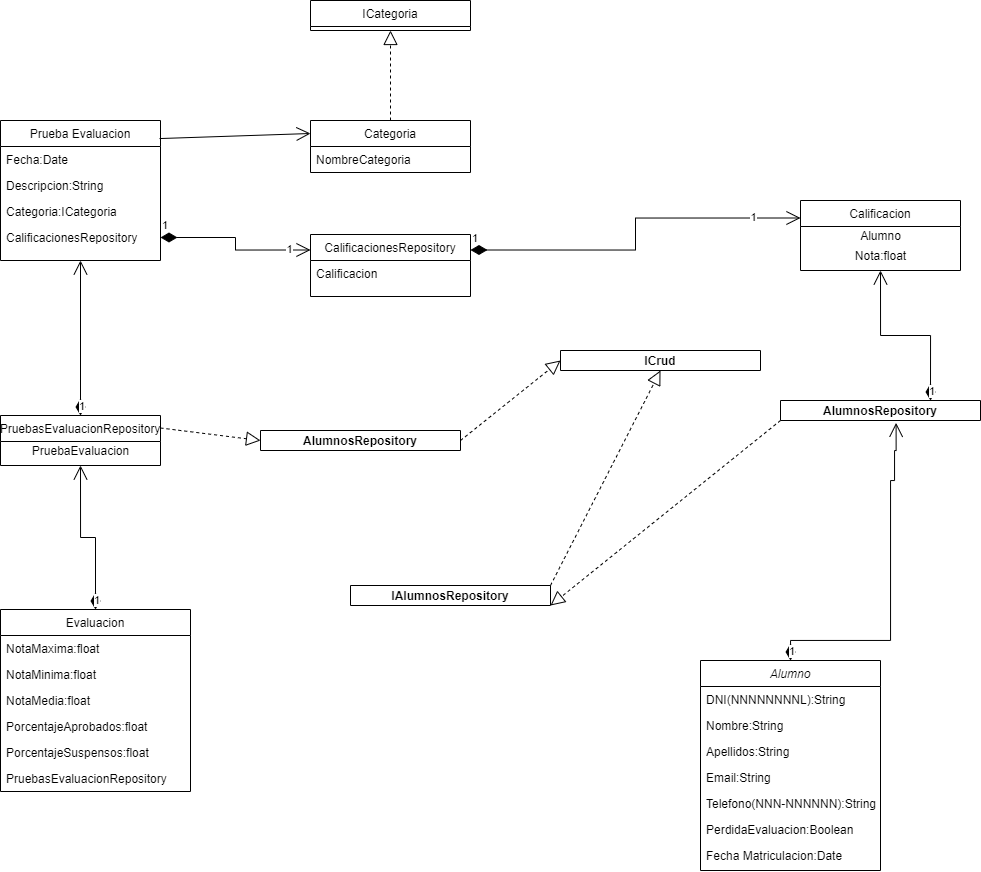

The diagram above was exported from draw.io. Its source (the exported page's mxGraphModel, read from the mxfile embedded in the PNG):
<mxGraphModel dx="1413" dy="921" grid="1" gridSize="10" guides="1" tooltips="1" connect="1" arrows="1" fold="1" page="1" pageScale="1" pageWidth="827" pageHeight="1169" math="0" shadow="0">
  <root>
    <mxCell id="WIyWlLk6GJQsqaUBKTNV-0" />
    <mxCell id="WIyWlLk6GJQsqaUBKTNV-1" parent="WIyWlLk6GJQsqaUBKTNV-0" />
    <mxCell id="zkfFHV4jXpPFQw0GAbJ--0" value="Alumno" style="swimlane;fontStyle=2;align=center;verticalAlign=top;childLayout=stackLayout;horizontal=1;startSize=26;horizontalStack=0;resizeParent=1;resizeLast=0;collapsible=1;marginBottom=0;rounded=0;shadow=0;strokeWidth=1;" parent="WIyWlLk6GJQsqaUBKTNV-1" vertex="1">
      <mxGeometry x="700" y="660" width="180" height="210" as="geometry">
        <mxRectangle x="230" y="140" width="160" height="26" as="alternateBounds" />
      </mxGeometry>
    </mxCell>
    <mxCell id="zkfFHV4jXpPFQw0GAbJ--1" value="DNI(NNNNNNNNL):String" style="text;align=left;verticalAlign=top;spacingLeft=4;spacingRight=4;overflow=hidden;rotatable=0;points=[[0,0.5],[1,0.5]];portConstraint=eastwest;" parent="zkfFHV4jXpPFQw0GAbJ--0" vertex="1">
      <mxGeometry y="26" width="180" height="26" as="geometry" />
    </mxCell>
    <mxCell id="zkfFHV4jXpPFQw0GAbJ--2" value="Nombre:String" style="text;align=left;verticalAlign=top;spacingLeft=4;spacingRight=4;overflow=hidden;rotatable=0;points=[[0,0.5],[1,0.5]];portConstraint=eastwest;rounded=0;shadow=0;html=0;" parent="zkfFHV4jXpPFQw0GAbJ--0" vertex="1">
      <mxGeometry y="52" width="180" height="26" as="geometry" />
    </mxCell>
    <mxCell id="zkfFHV4jXpPFQw0GAbJ--3" value="Apellidos:String" style="text;align=left;verticalAlign=top;spacingLeft=4;spacingRight=4;overflow=hidden;rotatable=0;points=[[0,0.5],[1,0.5]];portConstraint=eastwest;rounded=0;shadow=0;html=0;" parent="zkfFHV4jXpPFQw0GAbJ--0" vertex="1">
      <mxGeometry y="78" width="180" height="26" as="geometry" />
    </mxCell>
    <mxCell id="qECCsmo0VnskJDIxRMEx-0" value="Email:String" style="text;align=left;verticalAlign=top;spacingLeft=4;spacingRight=4;overflow=hidden;rotatable=0;points=[[0,0.5],[1,0.5]];portConstraint=eastwest;rounded=0;shadow=0;html=0;" parent="zkfFHV4jXpPFQw0GAbJ--0" vertex="1">
      <mxGeometry y="104" width="180" height="26" as="geometry" />
    </mxCell>
    <mxCell id="qECCsmo0VnskJDIxRMEx-1" value="Telefono(NNN-NNNNNN):String" style="text;align=left;verticalAlign=top;spacingLeft=4;spacingRight=4;overflow=hidden;rotatable=0;points=[[0,0.5],[1,0.5]];portConstraint=eastwest;rounded=0;shadow=0;html=0;" parent="zkfFHV4jXpPFQw0GAbJ--0" vertex="1">
      <mxGeometry y="130" width="180" height="26" as="geometry" />
    </mxCell>
    <mxCell id="qECCsmo0VnskJDIxRMEx-2" value="PerdidaEvaluacion:Boolean" style="text;align=left;verticalAlign=top;spacingLeft=4;spacingRight=4;overflow=hidden;rotatable=0;points=[[0,0.5],[1,0.5]];portConstraint=eastwest;rounded=0;shadow=0;html=0;" parent="zkfFHV4jXpPFQw0GAbJ--0" vertex="1">
      <mxGeometry y="156" width="180" height="26" as="geometry" />
    </mxCell>
    <mxCell id="qECCsmo0VnskJDIxRMEx-3" value="Fecha Matriculacion:Date" style="text;align=left;verticalAlign=top;spacingLeft=4;spacingRight=4;overflow=hidden;rotatable=0;points=[[0,0.5],[1,0.5]];portConstraint=eastwest;rounded=0;shadow=0;html=0;" parent="zkfFHV4jXpPFQw0GAbJ--0" vertex="1">
      <mxGeometry y="182" width="180" height="26" as="geometry" />
    </mxCell>
    <mxCell id="zkfFHV4jXpPFQw0GAbJ--6" value="Evaluacion" style="swimlane;fontStyle=0;align=center;verticalAlign=top;childLayout=stackLayout;horizontal=1;startSize=26;horizontalStack=0;resizeParent=1;resizeLast=0;collapsible=1;marginBottom=0;rounded=0;shadow=0;strokeWidth=1;" parent="WIyWlLk6GJQsqaUBKTNV-1" vertex="1">
      <mxGeometry y="609" width="190" height="182" as="geometry">
        <mxRectangle x="130" y="380" width="160" height="26" as="alternateBounds" />
      </mxGeometry>
    </mxCell>
    <mxCell id="zkfFHV4jXpPFQw0GAbJ--7" value="NotaMaxima:float" style="text;align=left;verticalAlign=top;spacingLeft=4;spacingRight=4;overflow=hidden;rotatable=0;points=[[0,0.5],[1,0.5]];portConstraint=eastwest;" parent="zkfFHV4jXpPFQw0GAbJ--6" vertex="1">
      <mxGeometry y="26" width="190" height="26" as="geometry" />
    </mxCell>
    <mxCell id="zkfFHV4jXpPFQw0GAbJ--8" value="NotaMinima:float" style="text;align=left;verticalAlign=top;spacingLeft=4;spacingRight=4;overflow=hidden;rotatable=0;points=[[0,0.5],[1,0.5]];portConstraint=eastwest;rounded=0;shadow=0;html=0;" parent="zkfFHV4jXpPFQw0GAbJ--6" vertex="1">
      <mxGeometry y="52" width="190" height="26" as="geometry" />
    </mxCell>
    <mxCell id="qECCsmo0VnskJDIxRMEx-21" value="NotaMedia:float" style="text;align=left;verticalAlign=top;spacingLeft=4;spacingRight=4;overflow=hidden;rotatable=0;points=[[0,0.5],[1,0.5]];portConstraint=eastwest;rounded=0;shadow=0;html=0;" parent="zkfFHV4jXpPFQw0GAbJ--6" vertex="1">
      <mxGeometry y="78" width="190" height="26" as="geometry" />
    </mxCell>
    <mxCell id="qECCsmo0VnskJDIxRMEx-22" value="PorcentajeAprobados:float" style="text;align=left;verticalAlign=top;spacingLeft=4;spacingRight=4;overflow=hidden;rotatable=0;points=[[0,0.5],[1,0.5]];portConstraint=eastwest;rounded=0;shadow=0;html=0;" parent="zkfFHV4jXpPFQw0GAbJ--6" vertex="1">
      <mxGeometry y="104" width="190" height="26" as="geometry" />
    </mxCell>
    <mxCell id="qECCsmo0VnskJDIxRMEx-23" value="PorcentajeSuspensos:float" style="text;align=left;verticalAlign=top;spacingLeft=4;spacingRight=4;overflow=hidden;rotatable=0;points=[[0,0.5],[1,0.5]];portConstraint=eastwest;rounded=0;shadow=0;html=0;" parent="zkfFHV4jXpPFQw0GAbJ--6" vertex="1">
      <mxGeometry y="130" width="190" height="26" as="geometry" />
    </mxCell>
    <mxCell id="qECCsmo0VnskJDIxRMEx-24" value="PruebasEvaluacionRepository" style="text;align=left;verticalAlign=top;spacingLeft=4;spacingRight=4;overflow=hidden;rotatable=0;points=[[0,0.5],[1,0.5]];portConstraint=eastwest;rounded=0;shadow=0;html=0;" parent="zkfFHV4jXpPFQw0GAbJ--6" vertex="1">
      <mxGeometry y="156" width="190" height="26" as="geometry" />
    </mxCell>
    <mxCell id="zkfFHV4jXpPFQw0GAbJ--13" value="CalificacionesRepository" style="swimlane;fontStyle=0;align=center;verticalAlign=top;childLayout=stackLayout;horizontal=1;startSize=26;horizontalStack=0;resizeParent=1;resizeLast=0;collapsible=1;marginBottom=0;rounded=0;shadow=0;strokeWidth=1;" parent="WIyWlLk6GJQsqaUBKTNV-1" vertex="1">
      <mxGeometry x="310" y="234" width="160" height="62" as="geometry">
        <mxRectangle x="340" y="380" width="170" height="26" as="alternateBounds" />
      </mxGeometry>
    </mxCell>
    <mxCell id="zkfFHV4jXpPFQw0GAbJ--14" value="Calificacion" style="text;align=left;verticalAlign=top;spacingLeft=4;spacingRight=4;overflow=hidden;rotatable=0;points=[[0,0.5],[1,0.5]];portConstraint=eastwest;" parent="zkfFHV4jXpPFQw0GAbJ--13" vertex="1">
      <mxGeometry y="26" width="160" height="26" as="geometry" />
    </mxCell>
    <mxCell id="zkfFHV4jXpPFQw0GAbJ--17" value="Prueba Evaluacion" style="swimlane;fontStyle=0;align=center;verticalAlign=top;childLayout=stackLayout;horizontal=1;startSize=26;horizontalStack=0;resizeParent=1;resizeLast=0;collapsible=1;marginBottom=0;rounded=0;shadow=0;strokeWidth=1;" parent="WIyWlLk6GJQsqaUBKTNV-1" vertex="1">
      <mxGeometry y="120" width="160" height="140" as="geometry">
        <mxRectangle x="550" y="140" width="160" height="26" as="alternateBounds" />
      </mxGeometry>
    </mxCell>
    <mxCell id="zkfFHV4jXpPFQw0GAbJ--18" value="Fecha:Date" style="text;align=left;verticalAlign=top;spacingLeft=4;spacingRight=4;overflow=hidden;rotatable=0;points=[[0,0.5],[1,0.5]];portConstraint=eastwest;" parent="zkfFHV4jXpPFQw0GAbJ--17" vertex="1">
      <mxGeometry y="26" width="160" height="26" as="geometry" />
    </mxCell>
    <mxCell id="zkfFHV4jXpPFQw0GAbJ--19" value="Descripcion:String" style="text;align=left;verticalAlign=top;spacingLeft=4;spacingRight=4;overflow=hidden;rotatable=0;points=[[0,0.5],[1,0.5]];portConstraint=eastwest;rounded=0;shadow=0;html=0;" parent="zkfFHV4jXpPFQw0GAbJ--17" vertex="1">
      <mxGeometry y="52" width="160" height="26" as="geometry" />
    </mxCell>
    <mxCell id="zkfFHV4jXpPFQw0GAbJ--20" value="Categoria:ICategoria" style="text;align=left;verticalAlign=top;spacingLeft=4;spacingRight=4;overflow=hidden;rotatable=0;points=[[0,0.5],[1,0.5]];portConstraint=eastwest;rounded=0;shadow=0;html=0;" parent="zkfFHV4jXpPFQw0GAbJ--17" vertex="1">
      <mxGeometry y="78" width="160" height="26" as="geometry" />
    </mxCell>
    <mxCell id="zkfFHV4jXpPFQw0GAbJ--21" value="CalificacionesRepository" style="text;align=left;verticalAlign=top;spacingLeft=4;spacingRight=4;overflow=hidden;rotatable=0;points=[[0,0.5],[1,0.5]];portConstraint=eastwest;rounded=0;shadow=0;html=0;" parent="zkfFHV4jXpPFQw0GAbJ--17" vertex="1">
      <mxGeometry y="104" width="160" height="26" as="geometry" />
    </mxCell>
    <mxCell id="qECCsmo0VnskJDIxRMEx-6" value="ICategoria" style="swimlane;fontStyle=0;align=center;verticalAlign=top;childLayout=stackLayout;horizontal=1;startSize=26;horizontalStack=0;resizeParent=1;resizeLast=0;collapsible=1;marginBottom=0;rounded=0;shadow=0;strokeWidth=1;" parent="WIyWlLk6GJQsqaUBKTNV-1" vertex="1">
      <mxGeometry x="310" width="160" height="30" as="geometry">
        <mxRectangle x="340" y="380" width="170" height="26" as="alternateBounds" />
      </mxGeometry>
    </mxCell>
    <mxCell id="qECCsmo0VnskJDIxRMEx-11" value="Calificacion" style="swimlane;fontStyle=0;align=center;verticalAlign=top;childLayout=stackLayout;horizontal=1;startSize=26;horizontalStack=0;resizeParent=1;resizeLast=0;collapsible=1;marginBottom=0;rounded=0;shadow=0;strokeWidth=1;" parent="WIyWlLk6GJQsqaUBKTNV-1" vertex="1">
      <mxGeometry x="800" y="200" width="160" height="70" as="geometry">
        <mxRectangle x="340" y="380" width="170" height="26" as="alternateBounds" />
      </mxGeometry>
    </mxCell>
    <mxCell id="qECCsmo0VnskJDIxRMEx-13" value="Alumno" style="text;html=1;align=center;verticalAlign=middle;resizable=0;points=[];autosize=1;strokeColor=none;fillColor=none;" parent="qECCsmo0VnskJDIxRMEx-11" vertex="1">
      <mxGeometry y="26" width="160" height="20" as="geometry" />
    </mxCell>
    <mxCell id="qECCsmo0VnskJDIxRMEx-14" value="Nota:float" style="text;html=1;align=center;verticalAlign=middle;resizable=0;points=[];autosize=1;strokeColor=none;fillColor=none;" parent="qECCsmo0VnskJDIxRMEx-11" vertex="1">
      <mxGeometry y="46" width="160" height="20" as="geometry" />
    </mxCell>
    <mxCell id="qECCsmo0VnskJDIxRMEx-25" value="PruebasEvaluacionRepository" style="swimlane;fontStyle=0;align=center;verticalAlign=top;childLayout=stackLayout;horizontal=1;startSize=26;horizontalStack=0;resizeParent=1;resizeLast=0;collapsible=1;marginBottom=0;rounded=0;shadow=0;strokeWidth=1;" parent="WIyWlLk6GJQsqaUBKTNV-1" vertex="1">
      <mxGeometry y="415" width="160" height="50" as="geometry">
        <mxRectangle x="340" y="380" width="170" height="26" as="alternateBounds" />
      </mxGeometry>
    </mxCell>
    <mxCell id="qECCsmo0VnskJDIxRMEx-26" value="PruebaEvaluacion" style="text;html=1;align=center;verticalAlign=middle;resizable=0;points=[];autosize=1;strokeColor=none;fillColor=none;" parent="qECCsmo0VnskJDIxRMEx-25" vertex="1">
      <mxGeometry y="26" width="160" height="20" as="geometry" />
    </mxCell>
    <mxCell id="qECCsmo0VnskJDIxRMEx-32" value="Categoria" style="swimlane;fontStyle=0;align=center;verticalAlign=top;childLayout=stackLayout;horizontal=1;startSize=26;horizontalStack=0;resizeParent=1;resizeLast=0;collapsible=1;marginBottom=0;rounded=0;shadow=0;strokeWidth=1;" parent="WIyWlLk6GJQsqaUBKTNV-1" vertex="1">
      <mxGeometry x="310" y="120" width="160" height="52" as="geometry">
        <mxRectangle x="340" y="380" width="170" height="26" as="alternateBounds" />
      </mxGeometry>
    </mxCell>
    <mxCell id="qECCsmo0VnskJDIxRMEx-41" value="NombreCategoria" style="text;align=left;verticalAlign=top;spacingLeft=4;spacingRight=4;overflow=hidden;rotatable=0;points=[[0,0.5],[1,0.5]];portConstraint=eastwest;" parent="qECCsmo0VnskJDIxRMEx-32" vertex="1">
      <mxGeometry y="26" width="160" height="26" as="geometry" />
    </mxCell>
    <mxCell id="qECCsmo0VnskJDIxRMEx-34" value="" style="endArrow=block;dashed=1;endFill=0;endSize=12;html=1;rounded=0;" parent="WIyWlLk6GJQsqaUBKTNV-1" source="qECCsmo0VnskJDIxRMEx-32" target="qECCsmo0VnskJDIxRMEx-6" edge="1">
      <mxGeometry width="160" relative="1" as="geometry">
        <mxPoint x="280" y="70" as="sourcePoint" />
        <mxPoint x="440" y="70" as="targetPoint" />
      </mxGeometry>
    </mxCell>
    <mxCell id="qECCsmo0VnskJDIxRMEx-48" value="1" style="endArrow=open;html=1;endSize=12;startArrow=diamondThin;startSize=14;startFill=1;edgeStyle=orthogonalEdgeStyle;align=left;verticalAlign=bottom;rounded=0;exitX=1;exitY=0.5;exitDx=0;exitDy=0;entryX=0;entryY=0.25;entryDx=0;entryDy=0;" parent="WIyWlLk6GJQsqaUBKTNV-1" source="zkfFHV4jXpPFQw0GAbJ--21" target="zkfFHV4jXpPFQw0GAbJ--13" edge="1">
      <mxGeometry x="-1" y="3" relative="1" as="geometry">
        <mxPoint x="170" y="290" as="sourcePoint" />
        <mxPoint x="260" y="330" as="targetPoint" />
      </mxGeometry>
    </mxCell>
    <mxCell id="qECCsmo0VnskJDIxRMEx-49" value="1" style="edgeLabel;html=1;align=center;verticalAlign=middle;resizable=0;points=[];" parent="qECCsmo0VnskJDIxRMEx-48" vertex="1" connectable="0">
      <mxGeometry x="0.7375" y="1" relative="1" as="geometry">
        <mxPoint as="offset" />
      </mxGeometry>
    </mxCell>
    <mxCell id="qECCsmo0VnskJDIxRMEx-50" value="1" style="endArrow=open;html=1;endSize=12;startArrow=diamondThin;startSize=14;startFill=1;edgeStyle=orthogonalEdgeStyle;align=left;verticalAlign=bottom;rounded=0;exitX=1;exitY=0.25;exitDx=0;exitDy=0;entryX=0;entryY=0.25;entryDx=0;entryDy=0;" parent="WIyWlLk6GJQsqaUBKTNV-1" source="zkfFHV4jXpPFQw0GAbJ--13" target="qECCsmo0VnskJDIxRMEx-11" edge="1">
      <mxGeometry x="-1" y="3" relative="1" as="geometry">
        <mxPoint x="560" y="357.5" as="sourcePoint" />
        <mxPoint x="700" y="360" as="targetPoint" />
      </mxGeometry>
    </mxCell>
    <mxCell id="qECCsmo0VnskJDIxRMEx-51" value="1" style="edgeLabel;html=1;align=center;verticalAlign=middle;resizable=0;points=[];" parent="qECCsmo0VnskJDIxRMEx-50" vertex="1" connectable="0">
      <mxGeometry x="0.7375" y="1" relative="1" as="geometry">
        <mxPoint as="offset" />
      </mxGeometry>
    </mxCell>
    <mxCell id="qECCsmo0VnskJDIxRMEx-53" value="" style="endArrow=open;endFill=1;endSize=12;html=1;rounded=0;exitX=0.994;exitY=0.129;exitDx=0;exitDy=0;exitPerimeter=0;entryX=0;entryY=0.25;entryDx=0;entryDy=0;" parent="WIyWlLk6GJQsqaUBKTNV-1" source="zkfFHV4jXpPFQw0GAbJ--17" target="qECCsmo0VnskJDIxRMEx-32" edge="1">
      <mxGeometry width="160" relative="1" as="geometry">
        <mxPoint x="200" y="199.5" as="sourcePoint" />
        <mxPoint x="360" y="199.5" as="targetPoint" />
      </mxGeometry>
    </mxCell>
    <mxCell id="qECCsmo0VnskJDIxRMEx-54" value="1" style="endArrow=open;html=1;endSize=12;startArrow=diamondThin;startSize=14;startFill=1;edgeStyle=orthogonalEdgeStyle;align=left;verticalAlign=bottom;rounded=0;entryX=0.5;entryY=1;entryDx=0;entryDy=0;exitX=0.75;exitY=0;exitDx=0;exitDy=0;" parent="WIyWlLk6GJQsqaUBKTNV-1" source="KRx1-Ak15hKEqkHBuyGk-1" target="qECCsmo0VnskJDIxRMEx-11" edge="1">
      <mxGeometry x="-1" y="3" relative="1" as="geometry">
        <mxPoint x="540" y="410" as="sourcePoint" />
        <mxPoint x="700" y="410" as="targetPoint" />
      </mxGeometry>
    </mxCell>
    <mxCell id="qECCsmo0VnskJDIxRMEx-55" value="1" style="endArrow=open;html=1;endSize=12;startArrow=diamondThin;startSize=14;startFill=1;edgeStyle=orthogonalEdgeStyle;align=left;verticalAlign=bottom;rounded=0;exitX=0.5;exitY=0;exitDx=0;exitDy=0;entryX=0.5;entryY=1;entryDx=0;entryDy=0;" parent="WIyWlLk6GJQsqaUBKTNV-1" source="zkfFHV4jXpPFQw0GAbJ--6" target="qECCsmo0VnskJDIxRMEx-25" edge="1">
      <mxGeometry x="-1" y="3" relative="1" as="geometry">
        <mxPoint x="540" y="410" as="sourcePoint" />
        <mxPoint x="700" y="410" as="targetPoint" />
      </mxGeometry>
    </mxCell>
    <mxCell id="qECCsmo0VnskJDIxRMEx-57" value="1" style="endArrow=open;html=1;endSize=12;startArrow=diamondThin;startSize=14;startFill=1;edgeStyle=orthogonalEdgeStyle;align=left;verticalAlign=bottom;rounded=0;exitX=0.5;exitY=0;exitDx=0;exitDy=0;entryX=0.5;entryY=1;entryDx=0;entryDy=0;" parent="WIyWlLk6GJQsqaUBKTNV-1" source="qECCsmo0VnskJDIxRMEx-25" target="zkfFHV4jXpPFQw0GAbJ--17" edge="1">
      <mxGeometry x="-1" y="3" relative="1" as="geometry">
        <mxPoint x="540" y="410" as="sourcePoint" />
        <mxPoint x="700" y="410" as="targetPoint" />
      </mxGeometry>
    </mxCell>
    <mxCell id="KRx1-Ak15hKEqkHBuyGk-0" value="1" style="endArrow=open;html=1;endSize=12;startArrow=diamondThin;startSize=14;startFill=1;edgeStyle=orthogonalEdgeStyle;align=left;verticalAlign=bottom;rounded=0;exitX=0.5;exitY=0;exitDx=0;exitDy=0;entryX=0.578;entryY=1.119;entryDx=0;entryDy=0;entryPerimeter=0;" parent="WIyWlLk6GJQsqaUBKTNV-1" source="zkfFHV4jXpPFQw0GAbJ--0" target="KRx1-Ak15hKEqkHBuyGk-1" edge="1">
      <mxGeometry x="-1" y="3" relative="1" as="geometry">
        <mxPoint x="910" y="710" as="sourcePoint" />
        <mxPoint x="870" y="450" as="targetPoint" />
        <Array as="points">
          <mxPoint x="890" y="640" />
          <mxPoint x="890" y="480" />
          <mxPoint x="894" y="480" />
          <mxPoint x="894" y="450" />
          <mxPoint x="896" y="450" />
        </Array>
      </mxGeometry>
    </mxCell>
    <mxCell id="KRx1-Ak15hKEqkHBuyGk-1" value="AlumnosRepository" style="swimlane;" parent="WIyWlLk6GJQsqaUBKTNV-1" vertex="1">
      <mxGeometry x="780" y="400" width="200" height="20" as="geometry" />
    </mxCell>
    <mxCell id="Kyre9QQeCTXl9BB_vqeg-0" value="ICrud" style="swimlane;" vertex="1" parent="WIyWlLk6GJQsqaUBKTNV-1">
      <mxGeometry x="560" y="350" width="200" height="20" as="geometry" />
    </mxCell>
    <mxCell id="Kyre9QQeCTXl9BB_vqeg-1" value="IAlumnosRepository" style="swimlane;" vertex="1" parent="WIyWlLk6GJQsqaUBKTNV-1">
      <mxGeometry x="350" y="585" width="200" height="20" as="geometry" />
    </mxCell>
    <mxCell id="Kyre9QQeCTXl9BB_vqeg-2" value="AlumnosRepository" style="swimlane;" vertex="1" parent="WIyWlLk6GJQsqaUBKTNV-1">
      <mxGeometry x="260" y="430" width="200" height="20" as="geometry" />
    </mxCell>
    <mxCell id="Kyre9QQeCTXl9BB_vqeg-3" value="" style="endArrow=block;dashed=1;endFill=0;endSize=12;html=1;rounded=0;entryX=0.5;entryY=1;entryDx=0;entryDy=0;exitX=1;exitY=0;exitDx=0;exitDy=0;" edge="1" parent="WIyWlLk6GJQsqaUBKTNV-1" source="Kyre9QQeCTXl9BB_vqeg-1" target="Kyre9QQeCTXl9BB_vqeg-0">
      <mxGeometry width="160" relative="1" as="geometry">
        <mxPoint x="330" y="450" as="sourcePoint" />
        <mxPoint x="490" y="450" as="targetPoint" />
      </mxGeometry>
    </mxCell>
    <mxCell id="Kyre9QQeCTXl9BB_vqeg-4" value="" style="endArrow=block;dashed=1;endFill=0;endSize=12;html=1;rounded=0;entryX=0;entryY=0.5;entryDx=0;entryDy=0;exitX=1;exitY=0.5;exitDx=0;exitDy=0;" edge="1" parent="WIyWlLk6GJQsqaUBKTNV-1" source="Kyre9QQeCTXl9BB_vqeg-2" target="Kyre9QQeCTXl9BB_vqeg-0">
      <mxGeometry width="160" relative="1" as="geometry">
        <mxPoint x="560" y="595" as="sourcePoint" />
        <mxPoint x="620" y="460" as="targetPoint" />
      </mxGeometry>
    </mxCell>
    <mxCell id="Kyre9QQeCTXl9BB_vqeg-5" value="" style="endArrow=block;dashed=1;endFill=0;endSize=12;html=1;rounded=0;entryX=1;entryY=1;entryDx=0;entryDy=0;exitX=0;exitY=1;exitDx=0;exitDy=0;" edge="1" parent="WIyWlLk6GJQsqaUBKTNV-1" source="KRx1-Ak15hKEqkHBuyGk-1" target="Kyre9QQeCTXl9BB_vqeg-1">
      <mxGeometry width="160" relative="1" as="geometry">
        <mxPoint x="570" y="605" as="sourcePoint" />
        <mxPoint x="630" y="470" as="targetPoint" />
      </mxGeometry>
    </mxCell>
    <mxCell id="Kyre9QQeCTXl9BB_vqeg-6" value="" style="endArrow=block;dashed=1;endFill=0;endSize=12;html=1;rounded=0;entryX=0;entryY=0.5;entryDx=0;entryDy=0;exitX=1;exitY=0.25;exitDx=0;exitDy=0;" edge="1" parent="WIyWlLk6GJQsqaUBKTNV-1" source="qECCsmo0VnskJDIxRMEx-25" target="Kyre9QQeCTXl9BB_vqeg-2">
      <mxGeometry width="160" relative="1" as="geometry">
        <mxPoint x="580" y="615" as="sourcePoint" />
        <mxPoint x="640" y="480" as="targetPoint" />
      </mxGeometry>
    </mxCell>
  </root>
</mxGraphModel>